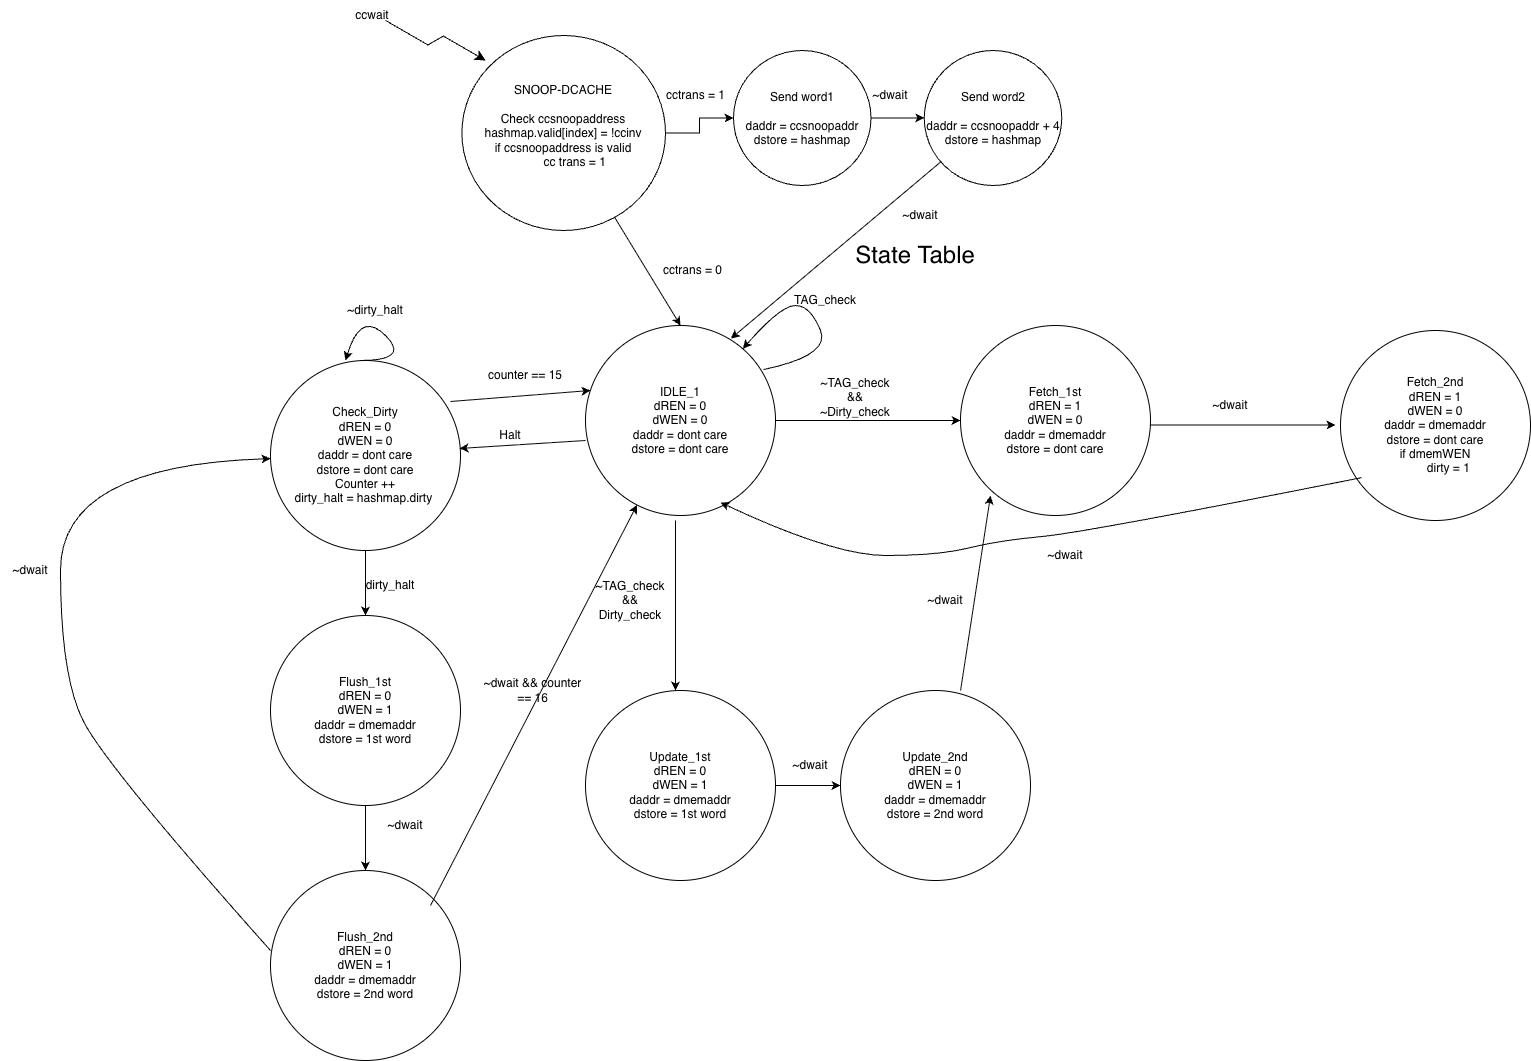

The diagram above was exported from draw.io. Its source (the exported page's mxGraphModel, read from the mxfile embedded in the PNG):
<mxGraphModel dx="1185" dy="610" grid="1" gridSize="10" guides="1" tooltips="1" connect="1" arrows="1" fold="1" page="1" pageScale="1" pageWidth="850" pageHeight="1100" math="0" shadow="0">
  <root>
    <mxCell id="0" />
    <mxCell id="1" parent="0" />
    <mxCell id="WFOXo0ZvzhuzRX8RDZK6-1" edge="1" parent="1" source="WFOXo0ZvzhuzRX8RDZK6-2" style="edgeStyle=orthogonalEdgeStyle;rounded=0;orthogonalLoop=1;jettySize=auto;html=1;exitX=1;exitY=0.5;exitDx=0;exitDy=0;entryX=0;entryY=0.5;entryDx=0;entryDy=0;" target="WFOXo0ZvzhuzRX8RDZK6-3">
      <mxGeometry relative="1" as="geometry" />
    </mxCell>
    <mxCell id="WFOXo0ZvzhuzRX8RDZK6-2" parent="1" style="ellipse;whiteSpace=wrap;html=1;aspect=fixed;" value="&lt;div&gt;IDLE_1&lt;/div&gt;&lt;div&gt;dREN = 0&lt;/div&gt;&lt;div&gt;dWEN = 0&lt;/div&gt;&lt;div&gt;daddr = dont care&lt;/div&gt;&lt;div&gt;dstore = dont care&lt;/div&gt;" vertex="1">
      <mxGeometry height="190" width="190" x="645" y="735" as="geometry" />
    </mxCell>
    <mxCell id="WFOXo0ZvzhuzRX8RDZK6-3" parent="1" style="ellipse;whiteSpace=wrap;html=1;aspect=fixed;" value="&lt;div&gt;Fetch_1st&lt;/div&gt;&lt;div&gt;&lt;div&gt;dREN = 1&lt;/div&gt;&lt;div&gt;dWEN = 0&lt;/div&gt;&lt;div&gt;daddr = dmemaddr&lt;/div&gt;&lt;div&gt;dstore = dont care&lt;/div&gt;&lt;/div&gt;" vertex="1">
      <mxGeometry height="190" width="190" x="1020" y="735" as="geometry" />
    </mxCell>
    <mxCell id="WFOXo0ZvzhuzRX8RDZK6-4" edge="1" parent="1" source="WFOXo0ZvzhuzRX8RDZK6-2" style="curved=1;endArrow=classic;html=1;rounded=0;exitX=0.937;exitY=0.232;exitDx=0;exitDy=0;exitPerimeter=0;" target="WFOXo0ZvzhuzRX8RDZK6-2" value="">
      <mxGeometry height="50" relative="1" width="50" as="geometry">
        <Array as="points">
          <mxPoint x="890" y="765" />
          <mxPoint x="870" y="715" />
          <mxPoint x="840" y="715" />
        </Array>
        <mxPoint x="840" y="765" as="sourcePoint" />
        <mxPoint x="890" y="715" as="targetPoint" />
      </mxGeometry>
    </mxCell>
    <mxCell id="WFOXo0ZvzhuzRX8RDZK6-5" parent="1" style="text;html=1;whiteSpace=wrap;strokeColor=none;fillColor=none;align=center;verticalAlign=middle;rounded=0;" value="&lt;font style=&quot;font-size: 24px;&quot;&gt;State Table&lt;/font&gt;" vertex="1">
      <mxGeometry height="30" width="150" x="900" y="650" as="geometry" />
    </mxCell>
    <mxCell id="WFOXo0ZvzhuzRX8RDZK6-6" parent="1" style="ellipse;whiteSpace=wrap;html=1;aspect=fixed;" value="&lt;div&gt;Fetch_2nd&lt;/div&gt;&lt;div&gt;&lt;div&gt;dREN = 1&lt;/div&gt;&lt;div&gt;dWEN = 0&lt;/div&gt;&lt;div&gt;daddr = dmemaddr&lt;/div&gt;&lt;div&gt;dstore = dont care&lt;/div&gt;&lt;/div&gt;&lt;div&gt;if dmemWEN&lt;/div&gt;&lt;div&gt;&lt;span style=&quot;white-space: pre;&quot;&gt;&#09;&lt;/span&gt;dirty = 1&lt;br&gt;&lt;/div&gt;" vertex="1">
      <mxGeometry height="190" width="190" x="1400" y="740" as="geometry" />
    </mxCell>
    <mxCell id="WFOXo0ZvzhuzRX8RDZK6-7" edge="1" parent="1" style="edgeStyle=orthogonalEdgeStyle;rounded=0;orthogonalLoop=1;jettySize=auto;html=1;exitX=1;exitY=0.5;exitDx=0;exitDy=0;entryX=0;entryY=0.5;entryDx=0;entryDy=0;">
      <mxGeometry relative="1" as="geometry">
        <mxPoint x="1210" y="834.5" as="sourcePoint" />
        <mxPoint x="1395" y="834.5" as="targetPoint" />
      </mxGeometry>
    </mxCell>
    <mxCell id="WFOXo0ZvzhuzRX8RDZK6-8" edge="1" parent="1" style="curved=1;endArrow=classic;html=1;rounded=0;entryX=0.5;entryY=1;entryDx=0;entryDy=0;exitX=0;exitY=1;exitDx=0;exitDy=0;" value="">
      <mxGeometry height="50" relative="1" width="50" as="geometry">
        <Array as="points">
          <mxPoint x="1145" y="942" />
          <mxPoint x="1058" y="950" />
          <mxPoint x="998" y="965" />
          <mxPoint x="893" y="965" />
        </Array>
        <mxPoint x="1420.8248557872782" y="887.1751442127218" as="sourcePoint" />
        <mxPoint x="780" y="912" as="targetPoint" />
      </mxGeometry>
    </mxCell>
    <mxCell id="WFOXo0ZvzhuzRX8RDZK6-9" parent="1" style="text;html=1;whiteSpace=wrap;strokeColor=none;fillColor=none;align=center;verticalAlign=middle;rounded=0;" value="~dwait" vertex="1">
      <mxGeometry height="30" width="60" x="1095" y="950" as="geometry" />
    </mxCell>
    <mxCell id="WFOXo0ZvzhuzRX8RDZK6-10" parent="1" style="text;html=1;whiteSpace=wrap;strokeColor=none;fillColor=none;align=center;verticalAlign=middle;rounded=0;" value="~dwait" vertex="1">
      <mxGeometry height="30" width="60" x="1260" y="800" as="geometry" />
    </mxCell>
    <mxCell id="WFOXo0ZvzhuzRX8RDZK6-11" edge="1" parent="1" style="endArrow=classic;html=1;rounded=0;" value="">
      <mxGeometry height="50" relative="1" width="50" as="geometry">
        <mxPoint x="735" y="930" as="sourcePoint" />
        <mxPoint x="735" y="1100" as="targetPoint" />
      </mxGeometry>
    </mxCell>
    <mxCell id="WFOXo0ZvzhuzRX8RDZK6-12" edge="1" parent="1" source="WFOXo0ZvzhuzRX8RDZK6-13" style="edgeStyle=orthogonalEdgeStyle;rounded=0;orthogonalLoop=1;jettySize=auto;html=1;exitX=1;exitY=0.5;exitDx=0;exitDy=0;entryX=0;entryY=0.5;entryDx=0;entryDy=0;" target="WFOXo0ZvzhuzRX8RDZK6-14">
      <mxGeometry relative="1" as="geometry" />
    </mxCell>
    <mxCell id="WFOXo0ZvzhuzRX8RDZK6-13" parent="1" style="ellipse;whiteSpace=wrap;html=1;aspect=fixed;" value="&lt;div&gt;Update_1st&lt;/div&gt;&lt;div&gt;&lt;div&gt;dREN = 0&lt;/div&gt;&lt;div&gt;dWEN = 1&lt;/div&gt;&lt;div&gt;daddr = dmemaddr&lt;/div&gt;&lt;div&gt;dstore = 1st word&lt;/div&gt;&lt;/div&gt;" vertex="1">
      <mxGeometry height="190" width="190" x="645" y="1100" as="geometry" />
    </mxCell>
    <mxCell id="WFOXo0ZvzhuzRX8RDZK6-14" parent="1" style="ellipse;whiteSpace=wrap;html=1;aspect=fixed;" value="&lt;div&gt;Update_2nd&lt;/div&gt;&lt;div&gt;&lt;div&gt;dREN = 0&lt;/div&gt;&lt;div&gt;dWEN = 1&lt;/div&gt;&lt;div&gt;daddr = dmemaddr&lt;/div&gt;&lt;div&gt;dstore = 2nd word&lt;/div&gt;&lt;/div&gt;" vertex="1">
      <mxGeometry height="190" width="190" x="900" y="1100" as="geometry" />
    </mxCell>
    <mxCell id="WFOXo0ZvzhuzRX8RDZK6-15" parent="1" style="text;html=1;whiteSpace=wrap;strokeColor=none;fillColor=none;align=center;verticalAlign=middle;rounded=0;" value="~dwait" vertex="1">
      <mxGeometry height="30" width="60" x="840" y="1160" as="geometry" />
    </mxCell>
    <mxCell id="WFOXo0ZvzhuzRX8RDZK6-16" edge="1" parent="1" source="WFOXo0ZvzhuzRX8RDZK6-14" style="endArrow=classic;html=1;rounded=0;exitX=0.632;exitY=0;exitDx=0;exitDy=0;exitPerimeter=0;entryX=0.158;entryY=0.895;entryDx=0;entryDy=0;entryPerimeter=0;" target="WFOXo0ZvzhuzRX8RDZK6-3" value="">
      <mxGeometry height="50" relative="1" width="50" as="geometry">
        <mxPoint x="930" y="1120" as="sourcePoint" />
        <mxPoint x="765" y="935" as="targetPoint" />
      </mxGeometry>
    </mxCell>
    <mxCell id="WFOXo0ZvzhuzRX8RDZK6-17" parent="1" style="text;html=1;whiteSpace=wrap;strokeColor=none;fillColor=none;align=center;verticalAlign=middle;rounded=0;" value="~dwait" vertex="1">
      <mxGeometry height="30" width="60" x="975" y="995" as="geometry" />
    </mxCell>
    <mxCell id="WFOXo0ZvzhuzRX8RDZK6-18" edge="1" parent="1" source="WFOXo0ZvzhuzRX8RDZK6-19" style="edgeStyle=orthogonalEdgeStyle;rounded=0;orthogonalLoop=1;jettySize=auto;html=1;exitX=0.5;exitY=1;exitDx=0;exitDy=0;entryX=0.5;entryY=0;entryDx=0;entryDy=0;" target="WFOXo0ZvzhuzRX8RDZK6-25">
      <mxGeometry relative="1" as="geometry" />
    </mxCell>
    <mxCell id="WFOXo0ZvzhuzRX8RDZK6-19" parent="1" style="ellipse;whiteSpace=wrap;html=1;aspect=fixed;" value="&lt;div&gt;Check_Dirty&lt;/div&gt;&lt;div&gt;&lt;div&gt;dREN = 0&lt;/div&gt;&lt;div&gt;dWEN = 0&lt;/div&gt;&lt;div&gt;daddr = dont care&lt;/div&gt;&lt;div&gt;dstore = dont care&lt;/div&gt;&lt;/div&gt;&lt;div&gt;&lt;div&gt;Counter ++&lt;/div&gt;&lt;/div&gt;&lt;div&gt;dirty_halt = hashmap.dirty&amp;nbsp;&lt;/div&gt;" vertex="1">
      <mxGeometry height="190" width="190" x="330" y="770" as="geometry" />
    </mxCell>
    <mxCell id="WFOXo0ZvzhuzRX8RDZK6-20" edge="1" parent="1" style="endArrow=classic;html=1;rounded=0;entryX=0.995;entryY=0.463;entryDx=0;entryDy=0;entryPerimeter=0;" target="WFOXo0ZvzhuzRX8RDZK6-19" value="">
      <mxGeometry height="50" relative="1" width="50" as="geometry">
        <mxPoint x="645" y="850" as="sourcePoint" />
        <mxPoint x="695" y="800" as="targetPoint" />
      </mxGeometry>
    </mxCell>
    <mxCell id="WFOXo0ZvzhuzRX8RDZK6-21" parent="1" style="text;html=1;whiteSpace=wrap;strokeColor=none;fillColor=none;align=center;verticalAlign=middle;rounded=0;" value="Halt" vertex="1">
      <mxGeometry height="30" width="60" x="540" y="830" as="geometry" />
    </mxCell>
    <mxCell id="WFOXo0ZvzhuzRX8RDZK6-22" edge="1" parent="1" style="curved=1;endArrow=classic;html=1;rounded=0;entryX=0.395;entryY=0;entryDx=0;entryDy=0;entryPerimeter=0;" target="WFOXo0ZvzhuzRX8RDZK6-19" value="">
      <mxGeometry height="50" relative="1" width="50" as="geometry">
        <Array as="points">
          <mxPoint x="470" y="770" />
          <mxPoint x="420" y="720" />
        </Array>
        <mxPoint x="420" y="770" as="sourcePoint" />
        <mxPoint x="470" y="720" as="targetPoint" />
      </mxGeometry>
    </mxCell>
    <mxCell id="WFOXo0ZvzhuzRX8RDZK6-23" parent="1" style="text;html=1;whiteSpace=wrap;strokeColor=none;fillColor=none;align=center;verticalAlign=middle;rounded=0;" value="~dirty_halt" vertex="1">
      <mxGeometry height="30" width="60" x="405" y="705" as="geometry" />
    </mxCell>
    <mxCell id="WFOXo0ZvzhuzRX8RDZK6-24" edge="1" parent="1" source="WFOXo0ZvzhuzRX8RDZK6-25" style="edgeStyle=orthogonalEdgeStyle;rounded=0;orthogonalLoop=1;jettySize=auto;html=1;exitX=0.5;exitY=1;exitDx=0;exitDy=0;entryX=0.5;entryY=0;entryDx=0;entryDy=0;" target="WFOXo0ZvzhuzRX8RDZK6-26">
      <mxGeometry relative="1" as="geometry" />
    </mxCell>
    <mxCell id="WFOXo0ZvzhuzRX8RDZK6-25" parent="1" style="ellipse;whiteSpace=wrap;html=1;aspect=fixed;" value="&lt;div&gt;Flush_1st&lt;/div&gt;&lt;div&gt;dREN = 0&lt;/div&gt;&lt;div&gt;dWEN = 1&lt;/div&gt;&lt;div&gt;daddr = dmemaddr&lt;/div&gt;&lt;div&gt;dstore = 1st word&lt;/div&gt;" vertex="1">
      <mxGeometry height="190" width="190" x="330" y="1025" as="geometry" />
    </mxCell>
    <mxCell id="WFOXo0ZvzhuzRX8RDZK6-26" parent="1" style="ellipse;whiteSpace=wrap;html=1;aspect=fixed;" value="&lt;div&gt;Flush_2nd&lt;/div&gt;&lt;div&gt;dREN = 0&lt;/div&gt;&lt;div&gt;&lt;div&gt;dWEN = 1&lt;/div&gt;&lt;div&gt;daddr = dmemaddr&lt;/div&gt;&lt;div&gt;dstore = 2nd word&lt;/div&gt;&lt;/div&gt;" vertex="1">
      <mxGeometry height="190" width="190" x="330" y="1280" as="geometry" />
    </mxCell>
    <mxCell id="WFOXo0ZvzhuzRX8RDZK6-27" parent="1" style="text;html=1;whiteSpace=wrap;strokeColor=none;fillColor=none;align=center;verticalAlign=middle;rounded=0;" value="dirty_halt" vertex="1">
      <mxGeometry height="30" width="60" x="420" y="980" as="geometry" />
    </mxCell>
    <mxCell id="WFOXo0ZvzhuzRX8RDZK6-28" parent="1" style="text;html=1;whiteSpace=wrap;strokeColor=none;fillColor=none;align=center;verticalAlign=middle;rounded=0;" value="~dwait" vertex="1">
      <mxGeometry height="30" width="60" x="435" y="1220" as="geometry" />
    </mxCell>
    <mxCell id="WFOXo0ZvzhuzRX8RDZK6-29" edge="1" parent="1" style="curved=1;endArrow=classic;html=1;rounded=0;" target="WFOXo0ZvzhuzRX8RDZK6-19" value="">
      <mxGeometry height="50" relative="1" width="50" as="geometry">
        <Array as="points">
          <mxPoint x="165" y="1175" />
          <mxPoint x="120" y="1085" />
          <mxPoint x="120" y="875" />
        </Array>
        <mxPoint x="330" y="1360" as="sourcePoint" />
        <mxPoint x="315" y="905" as="targetPoint" />
      </mxGeometry>
    </mxCell>
    <mxCell id="WFOXo0ZvzhuzRX8RDZK6-30" parent="1" style="text;html=1;whiteSpace=wrap;strokeColor=none;fillColor=none;align=center;verticalAlign=middle;rounded=0;" value="~dwait" vertex="1">
      <mxGeometry height="30" width="60" x="60" y="965" as="geometry" />
    </mxCell>
    <mxCell id="WFOXo0ZvzhuzRX8RDZK6-31" parent="1" style="text;html=1;whiteSpace=wrap;strokeColor=none;fillColor=none;align=center;verticalAlign=middle;rounded=0;" value="TAG_check" vertex="1">
      <mxGeometry height="30" width="60" x="855" y="695" as="geometry" />
    </mxCell>
    <mxCell id="WFOXo0ZvzhuzRX8RDZK6-32" parent="1" style="text;html=1;whiteSpace=wrap;strokeColor=none;fillColor=none;align=center;verticalAlign=middle;rounded=0;" value="~TAG_check &amp;amp;&amp;amp; ~Dirty_check" vertex="1">
      <mxGeometry height="30" width="60" x="885" y="792" as="geometry" />
    </mxCell>
    <mxCell id="WFOXo0ZvzhuzRX8RDZK6-33" parent="1" style="text;html=1;whiteSpace=wrap;strokeColor=none;fillColor=none;align=center;verticalAlign=middle;rounded=0;" value="~TAG_check &amp;amp;&amp;amp; Dirty_check" vertex="1">
      <mxGeometry height="30" width="60" x="660" y="995" as="geometry" />
    </mxCell>
    <mxCell id="WFOXo0ZvzhuzRX8RDZK6-34" edge="1" parent="1" style="endArrow=classic;html=1;rounded=0;" target="WFOXo0ZvzhuzRX8RDZK6-2" value="">
      <mxGeometry height="50" relative="1" width="50" as="geometry">
        <mxPoint x="490" y="1315" as="sourcePoint" />
        <mxPoint x="540" y="1265" as="targetPoint" />
      </mxGeometry>
    </mxCell>
    <mxCell id="WFOXo0ZvzhuzRX8RDZK6-35" parent="1" style="text;html=1;whiteSpace=wrap;strokeColor=none;fillColor=none;align=center;verticalAlign=middle;rounded=0;" value="~dwait &amp;amp;&amp;amp; counter == 16" vertex="1">
      <mxGeometry height="30" width="105" x="540" y="1085" as="geometry" />
    </mxCell>
    <mxCell id="WFOXo0ZvzhuzRX8RDZK6-36" edge="1" parent="1" style="endArrow=classic;html=1;rounded=0;entryX=0.026;entryY=0.342;entryDx=0;entryDy=0;entryPerimeter=0;" target="WFOXo0ZvzhuzRX8RDZK6-2" value="">
      <mxGeometry height="50" relative="1" width="50" as="geometry">
        <mxPoint x="510" y="811" as="sourcePoint" />
        <mxPoint x="716" y="410" as="targetPoint" />
      </mxGeometry>
    </mxCell>
    <mxCell id="WFOXo0ZvzhuzRX8RDZK6-37" parent="1" style="text;html=1;whiteSpace=wrap;strokeColor=none;fillColor=none;align=center;verticalAlign=middle;rounded=0;" value="counter == 15" vertex="1">
      <mxGeometry height="30" width="90" x="540" y="770" as="geometry" />
    </mxCell>
    <mxCell id="WFOXo0ZvzhuzRX8RDZK6-38" edge="1" parent="1" source="WFOXo0ZvzhuzRX8RDZK6-40" style="rounded=0;orthogonalLoop=1;jettySize=auto;html=1;entryX=0.5;entryY=0;entryDx=0;entryDy=0;" target="WFOXo0ZvzhuzRX8RDZK6-2">
      <mxGeometry relative="1" as="geometry" />
    </mxCell>
    <mxCell id="WFOXo0ZvzhuzRX8RDZK6-39" edge="1" parent="1" source="WFOXo0ZvzhuzRX8RDZK6-40" style="edgeStyle=orthogonalEdgeStyle;rounded=0;orthogonalLoop=1;jettySize=auto;html=1;entryX=0;entryY=0.5;entryDx=0;entryDy=0;" target="WFOXo0ZvzhuzRX8RDZK6-45">
      <mxGeometry relative="1" as="geometry" />
    </mxCell>
    <mxCell id="WFOXo0ZvzhuzRX8RDZK6-40" parent="1" style="ellipse;whiteSpace=wrap;html=1;" value="SNOOP-DCACHE&lt;div&gt;&lt;br&gt;&lt;/div&gt;&lt;div&gt;Check ccsnoopaddress&lt;/div&gt;&lt;div&gt;hashmap.valid[index] = !ccinv&lt;/div&gt;&lt;div&gt;if ccsnoopaddress is valid&lt;/div&gt;&lt;div&gt;&lt;span style=&quot;white-space: pre;&quot;&gt;&#09;&lt;/span&gt;cc trans = 1&amp;nbsp;&lt;/div&gt;&lt;div&gt;&lt;br&gt;&lt;/div&gt;" vertex="1">
      <mxGeometry height="195" width="203.62" x="521.38" y="445" as="geometry" />
    </mxCell>
    <mxCell id="WFOXo0ZvzhuzRX8RDZK6-41" edge="1" parent="1" style="edgeStyle=isometricEdgeStyle;endArrow=classic;html=1;rounded=0;endSize=8;startSize=8;sourcePerimeterSpacing=0;targetPerimeterSpacing=0;elbow=vertical;" value="">
      <mxGeometry relative="1" width="100" as="geometry">
        <mxPoint x="445.13" y="430" as="sourcePoint" />
        <mxPoint x="545.13" y="470" as="targetPoint" />
      </mxGeometry>
    </mxCell>
    <mxCell id="WFOXo0ZvzhuzRX8RDZK6-42" parent="1" style="text;html=1;whiteSpace=wrap;strokeColor=none;fillColor=none;align=center;verticalAlign=middle;rounded=0;" value="ccwait" vertex="1">
      <mxGeometry height="30" width="60" x="401.5" y="410" as="geometry" />
    </mxCell>
    <mxCell id="WFOXo0ZvzhuzRX8RDZK6-43" parent="1" style="text;html=1;whiteSpace=wrap;strokeColor=none;fillColor=none;align=center;verticalAlign=middle;rounded=0;" value="cctrans = 0" vertex="1">
      <mxGeometry height="30" width="105" x="700" y="665" as="geometry" />
    </mxCell>
    <mxCell id="WFOXo0ZvzhuzRX8RDZK6-44" edge="1" parent="1" source="WFOXo0ZvzhuzRX8RDZK6-45" style="edgeStyle=orthogonalEdgeStyle;rounded=0;orthogonalLoop=1;jettySize=auto;html=1;entryX=0;entryY=0.5;entryDx=0;entryDy=0;" target="WFOXo0ZvzhuzRX8RDZK6-46">
      <mxGeometry relative="1" as="geometry" />
    </mxCell>
    <mxCell id="WFOXo0ZvzhuzRX8RDZK6-45" parent="1" style="ellipse;whiteSpace=wrap;html=1;" value="Send word1&lt;div&gt;&lt;br&gt;&lt;/div&gt;&lt;div&gt;daddr = ccsnoopaddr&lt;/div&gt;&lt;div&gt;dstore = hashmap&lt;/div&gt;" vertex="1">
      <mxGeometry height="135" width="137.5" x="793" y="460" as="geometry" />
    </mxCell>
    <mxCell id="WFOXo0ZvzhuzRX8RDZK6-46" parent="1" style="ellipse;whiteSpace=wrap;html=1;" value="Send word2&lt;div&gt;&lt;br&gt;&lt;/div&gt;&lt;div&gt;daddr = ccsnoopaddr + 4&lt;/div&gt;&lt;div&gt;dstore = hashmap&lt;/div&gt;" vertex="1">
      <mxGeometry height="135" width="137.5" x="983.75" y="460" as="geometry" />
    </mxCell>
    <mxCell id="WFOXo0ZvzhuzRX8RDZK6-47" parent="1" style="text;html=1;whiteSpace=wrap;strokeColor=none;fillColor=none;align=center;verticalAlign=middle;rounded=0;" value="cctrans = 1" vertex="1">
      <mxGeometry height="30" width="75" x="718" y="490" as="geometry" />
    </mxCell>
    <mxCell id="WFOXo0ZvzhuzRX8RDZK6-48" edge="1" parent="1" source="WFOXo0ZvzhuzRX8RDZK6-46" style="rounded=0;orthogonalLoop=1;jettySize=auto;html=1;entryX=0.765;entryY=0.069;entryDx=0;entryDy=0;entryPerimeter=0;" target="WFOXo0ZvzhuzRX8RDZK6-2">
      <mxGeometry relative="1" as="geometry" />
    </mxCell>
    <mxCell id="WFOXo0ZvzhuzRX8RDZK6-49" parent="1" style="text;html=1;whiteSpace=wrap;strokeColor=none;fillColor=none;align=center;verticalAlign=middle;rounded=0;" value="~dwait" vertex="1">
      <mxGeometry height="30" width="60" x="920" y="490" as="geometry" />
    </mxCell>
    <mxCell id="WFOXo0ZvzhuzRX8RDZK6-50" parent="1" style="text;html=1;whiteSpace=wrap;strokeColor=none;fillColor=none;align=center;verticalAlign=middle;rounded=0;" value="~dwait" vertex="1">
      <mxGeometry height="30" width="60" x="950" y="610" as="geometry" />
    </mxCell>
  </root>
</mxGraphModel>